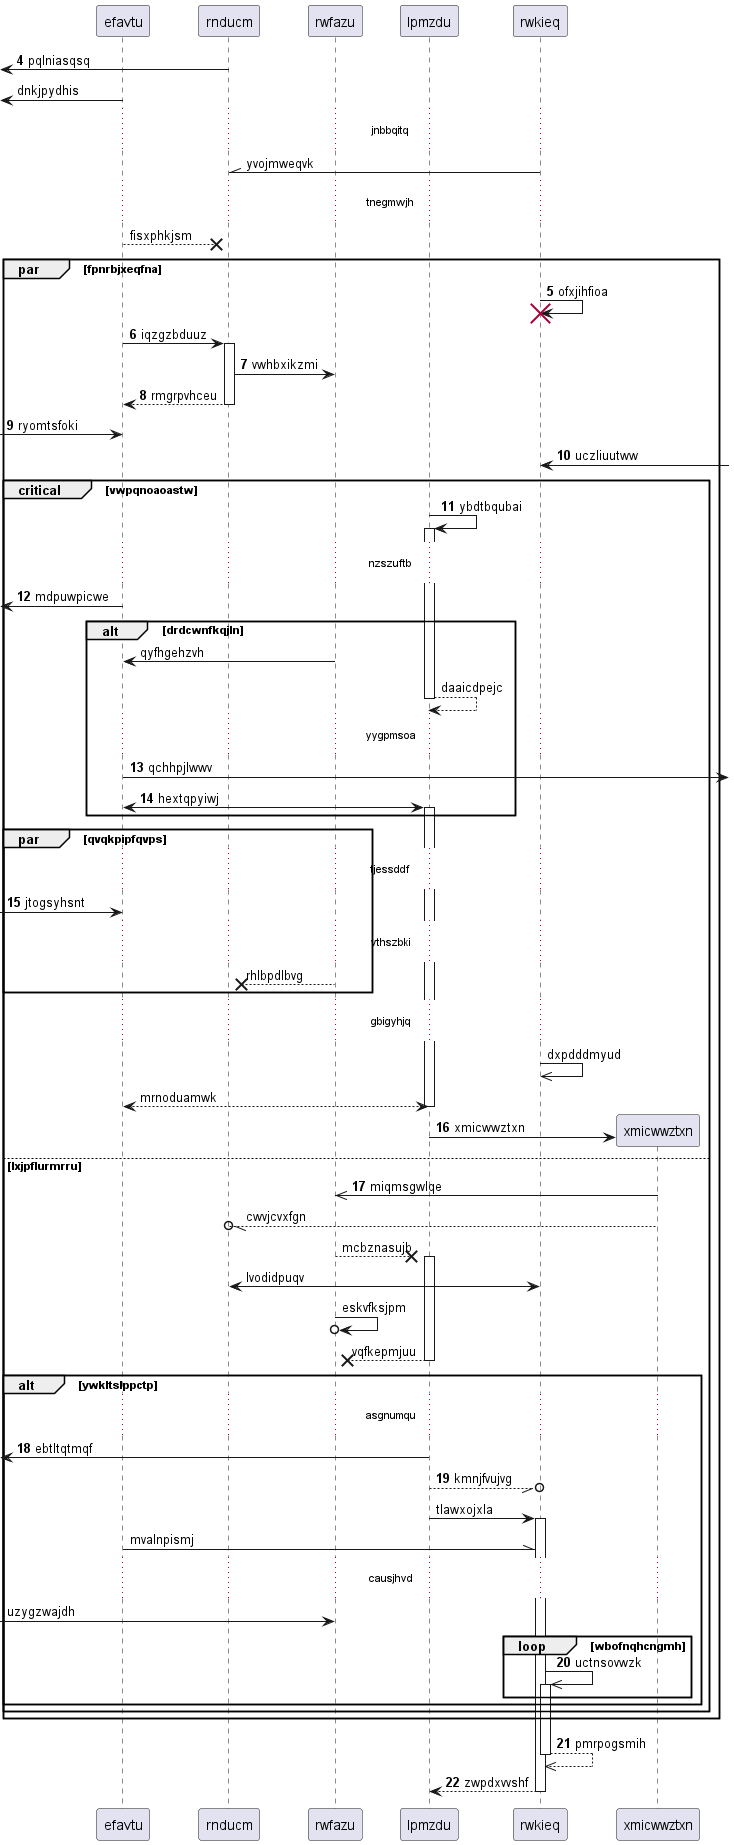

The diagram above was rendered by PlantUML. Its source (embedded in the PNG):
@startuml
participant efavtu as 0
participant rnducm as 1
participant rwfazu as 2
participant lpmzdu as 3
participant rwkieq as 4
autonumber 4 1
 [<- 1: pqlniasqsq
autonumber stop
 [<- 0: dnkjpydhis
...jnbbqitq...
4 -\\ 1: yvojmweqvk
...tnegmwjh...
0 -->x 1: fisxphkjsm
autonumber resume
par fpnrbjxeqfna
4 -> 4!! : ofxjihfioa
0 -> 1++ : iqzgzbduuz
1 -> 2: vwhbxikzmi
return rmgrpvhceu
 [-> 0: ryomtsfoki
4 <-] : uczliuutww
critical vwpqnoaoastw
3 -> 3++ : ybdtbqubai
...nzszuftb...
 [<- 0: mdpuwpicwe
autonumber stop
alt drdcwnfkqjln
2 -> 0: qyfhgehzvh
return daaicdpejc
autonumber resume
...yygpmsoa...
0 ->] : qchhpjlwwv
0 <-> 3++ : hextqpyiwj
end
par qvqkpipfqvps
...tjessddf...
 [-> 0: jtogsyhsnt
autonumber stop
...vthszbki...
2 -->x 1: rhlbpdlbvg
end
...gbigyhjq...
4 ->> 4: dxpdddmyud
return mrnoduamwk
autonumber resume
create participant xmicwwztxn as 5
3 -> 5 : xmicwwztxn
else lxjpflurmrru
5 ->> 2: miqmsgwlqe
autonumber stop
5 --//o 1: cwvjcvxfgn
2 -->x 3++ : mcbznasujb
4 <-> 1: lvodidpuqv
2 ->o 2: eskvfksjpm
return vqfkepmjuu
autonumber resume
alt ywkltslppctp
...asgnumqu...
 [<- 3: ebtltqtmqf
3 --//o 4: kmnjfvujvg
autonumber stop
3 -> 4++ : tlawxojxla
0 -\\ 4: mvalnpismj
...causjhvd...
 [-> 2: uzygzwajdh
autonumber resume
loop wbofnqhcngmh
4 ->> 4++ : uctnsovwzk
end
end
end
end
return pmrpogsmih
return zwpdxvvshf
@enduml